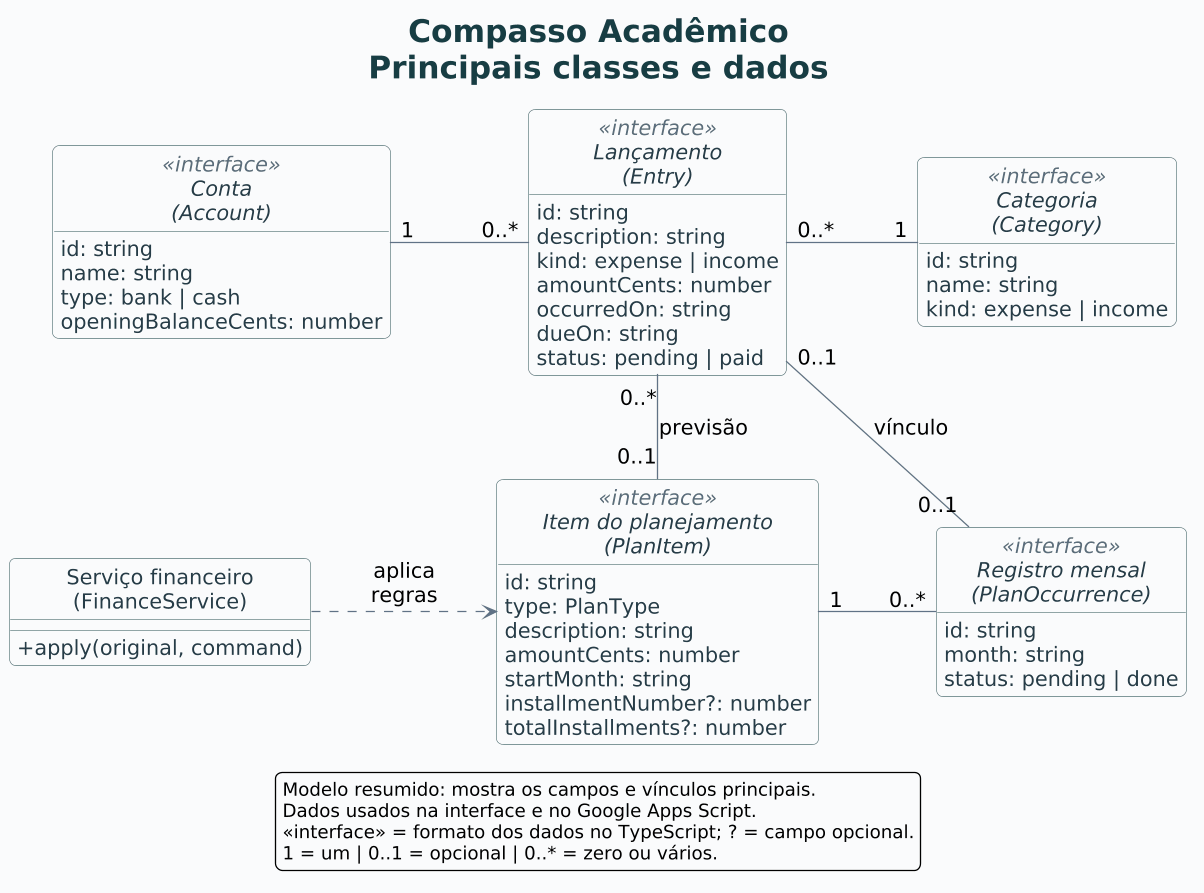

The diagram above was rendered by PlantUML. Its source (embedded in the PNG):
@startuml classes
top to bottom direction
skinparam backgroundColor #FAFBFC
skinparam defaultFontName DejaVu Sans
skinparam defaultFontSize 16
skinparam shadowing false
skinparam roundcorner 10
skinparam linetype polyline
skinparam nodesep 90
skinparam ranksep 60
skinparam ArrowColor #607286
skinparam ClassBorderColor #547477
skinparam ClassBackgroundColor #FFFFFF
skinparam ClassFontColor #173D43
skinparam ClassAttributeFontColor #263C47
skinparam ClassStereotypeFontColor #5B6D7B
skinparam classAttributeIconSize 0
skinparam titleFontColor #173D43
skinparam titleFontSize 24
skinparam dpi 125
hide circle
hide empty methods
scale max 1800 width

title Compasso Acadêmico\nPrincipais classes e dados

interface "Conta\n(Account)" as Conta <<interface>> {
  id: string
  name: string
  type: bank | cash
  openingBalanceCents: number
}

interface "Categoria\n(Category)" as Categoria <<interface>> {
  id: string
  name: string
  kind: expense | income
}

interface "Lançamento\n(Entry)" as Lancamento <<interface>> {
  id: string
  description: string
  kind: expense | income
  amountCents: number
  occurredOn: string
  dueOn: string
  status: pending | paid
}

interface "Item do planejamento\n(PlanItem)" as Plano <<interface>> {
  id: string
  type: PlanType
  description: string
  amountCents: number
  startMonth: string
  installmentNumber?: number
  totalInstallments?: number
}

interface "Registro mensal\n(PlanOccurrence)" as Ocorrencia <<interface>> {
  id: string
  month: string
  status: pending | done
}

class "Serviço financeiro\n(FinanceService)" as Servico {
  +apply(original, command)
}

Conta "1" -right- "0..*" Lancamento
Lancamento "0..*" -right- "1" Categoria
Lancamento "0..*" -down- "0..1" Plano : previsão
Plano "1" -right- "0..*" Ocorrencia
Ocorrencia "0..1" -[norank]- "0..1" Lancamento : vínculo
Servico .[norank].> Plano : aplica\nregras

' Estas linhas invisíveis apenas organizam os blocos em duas fileiras.
Conta -[hidden]down- Servico
Servico -[hidden]right- Plano
Categoria -[hidden]down- Ocorrencia

legend bottom
  Modelo resumido: mostra os campos e vínculos principais.
  Dados usados na interface e no Google Apps Script.
  «interface» = formato dos dados no TypeScript; ? = campo opcional.
  1 = um | 0..1 = opcional | 0..* = zero ou vários.
endlegend
@enduml